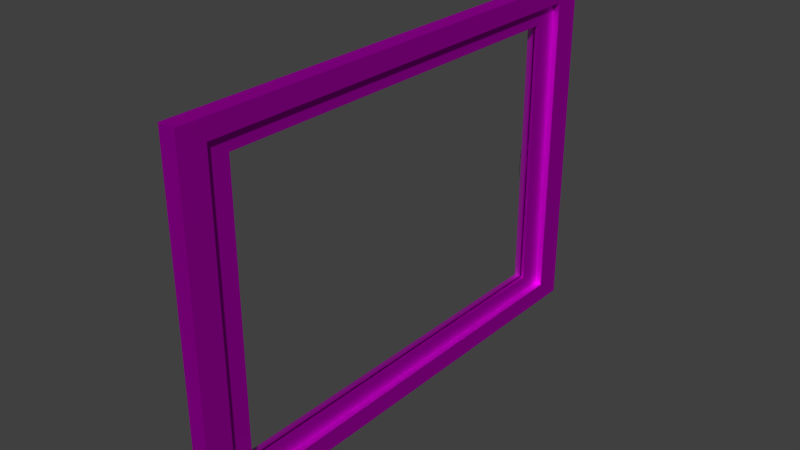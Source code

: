 # Source: mg-fenster.blend  (saved by Blender 2.76.0; exported with 4.5.12 LTS)
import bpy
from mathutils import Matrix  # noqa: F401  (used for matrix-valued properties, if any)

bpy.ops.wm.read_factory_settings(use_empty=True)
scene = bpy.context.scene
scene.name = 'Scene'

# ---- collections
col_collection_1 = bpy.data.collections.new('Collection 1'); scene.collection.children.link(col_collection_1)

# ---- images (referenced by path relative to the original .blend; pixels are not part of the script)
import os
ASSET_DIR = os.environ.get("B2B_ASSET_DIR", "")  # directory of the original .blend (textures are referenced by path, not embedded)
HERE = os.path.dirname(os.path.abspath(__file__))  # packed textures are extracted next to this script under _unpacked/

def load_image(name, relpath, width, height, colorspace="sRGB"):
    """Load a texture the original file referenced (path relative to the .blend, or extracted next to this script)."""
    p = next((c for c in (os.path.join(HERE, relpath), os.path.join(ASSET_DIR, relpath)) if relpath and os.path.exists(c)), "")
    if p:
        img = bpy.data.images.load(p, check_existing=True)
        img.name = name
    else:  # same state as the original file: an image datablock whose file is absent (Cycles renders it pink)
        img = bpy.data.images.new(name, width, height)
        img.source = "FILE"
        img.filepath = "//" + (relpath or name)
    img.colorspace_settings.name = colorspace
    return img
img_woodfine0024_l_jpg = load_image('WoodFine0024_L.jpg', 'WoodFine0024_L.jpg', 1024, 1024, 'sRGB')

# ---- materials (node trees are filled in below, after node groups)
mat_material_002 = bpy.data.materials.new('Material.002')
mat_material_002.alpha_threshold = 0.0
mat_material_002.roughness = 0.5
mat_material_003 = bpy.data.materials.new('Material.003')
mat_material_003.alpha_threshold = 0.0
mat_material_003.roughness = 0.5
mat_material_004 = bpy.data.materials.new('Material.004')
mat_material_004.alpha_threshold = 0.0
mat_material_004.roughness = 0.5

# ---- material node trees
mat_material_002.use_nodes = True; mat_material_002.node_tree.nodes.clear()
_N = mat_material_002.node_tree.nodes; _L = mat_material_002.node_tree.links
n0 = _N.new('ShaderNodeOutputMaterial'); n0.name = 'Material Output'; n0.location = (300, 300)
n1 = _N.new('ShaderNodeBsdfAnisotropic'); n1.name = 'Glossy BSDF'; n1.location = (10, 300)
n1.distribution = 'GGX'
n1.inputs[1].default_value = 0.2828
_L.new(n1.outputs[0], n0.inputs[0])
n0.is_active_output = True
mat_material_003.use_nodes = True; mat_material_003.node_tree.nodes.clear()
_N = mat_material_003.node_tree.nodes; _L = mat_material_003.node_tree.links
n0 = _N.new('ShaderNodeOutputMaterial'); n0.name = 'Material Output'; n0.location = (529, 300)
n1 = _N.new('ShaderNodeBsdfAnisotropic'); n1.name = 'Glossy BSDF'; n1.location = (299, 310)
n1.distribution = 'GGX'
n1.inputs[1].default_value = 0.6325
n2 = _N.new('ShaderNodeTexImage'); n2.name = 'Image Texture'; n2.location = (-2, 290)
n2.width = 140
n2.image = img_woodfine0024_l_jpg
_L.new(n1.outputs[0], n0.inputs[0])
_L.new(n2.outputs[0], n1.inputs[0])
n0.is_active_output = True
mat_material_004.use_nodes = True; mat_material_004.node_tree.nodes.clear()
_N = mat_material_004.node_tree.nodes; _L = mat_material_004.node_tree.links
n0 = _N.new('ShaderNodeOutputMaterial'); n0.name = 'Material Output'; n0.location = (711, 238)
n1 = _N.new('ShaderNodeMixShader'); n1.name = 'Mix Shader'; n1.location = (427, 246)
n2 = _N.new('ShaderNodeBsdfGlass'); n2.name = 'Glass BSDF'; n2.location = (23, 223)
n2.distribution = 'BECKMANN'
n2.inputs[2].default_value = 1.4
n3 = _N.new('ShaderNodeBsdfTransparent'); n3.name = 'Transparent BSDF'; n3.location = (40, -22)
n4 = _N.new('ShaderNodeMath'); n4.name = 'Math'; n4.location = (75, 475)
n5 = _N.new('ShaderNodeLightPath'); n5.name = 'Light Path'; n5.location = (-245, 470)
_L.new(n2.outputs[0], n1.inputs[1])
_L.new(n1.outputs[0], n0.inputs[0])
_L.new(n3.outputs[0], n1.inputs[2])
_L.new(n4.outputs[0], n1.inputs[0])
_L.new(n5.outputs[1], n4.inputs[0])
_L.new(n5.outputs[5], n4.inputs[1])
n0.is_active_output = True

# ---- world
world_world = bpy.data.worlds.new('World'); scene.world = world_world
world_world.color = (0.05088, 0.05088, 0.05088)
world_world.use_sun_shadow = False
world_world.sun_shadow_jitter_overblur = 0.0
world_world.cycles.sampling_method = 'MANUAL'
world_world.cycles.sample_map_resolution = 256

# ---- meshes
me_cylinder = bpy.data.meshes.new('Cylinder')
me_cylinder.from_pydata([(1.271, 0.3643, -1.062), (1.271, 0.3643, 0.149), (2.032, 0.3549, -1.062), (2.032, 0.3549, 0.149), (2.124, 0.327, -1.062), (2.124, 0.327, 0.149), (2.209, 0.2816, -1.062), (2.209, 0.2816, 0.149), (2.283, 0.2206, -1.062), (2.283, 0.2206, 0.149), (2.344, 0.1463, -1.062), (2.344, 0.1463, 0.149), (2.39, 0.06148, -1.062), (2.39, 0.06148, 0.149), (2.418, -0.03054, -1.062), (2.418, -0.03054, 0.149), (2.427, -0.1263, -1.062), (2.427, -0.1263, 0.149), (2.418, -0.222, -1.062), (2.418, -0.222, 0.149), (2.39, -0.314, -1.062), (2.39, -0.314, 0.149), (2.344, -0.3988, -1.062), (2.344, -0.3988, 0.149), (2.283, -0.4731, -1.062), (2.283, -0.4731, 0.149), (2.209, -0.5341, -1.062), (2.209, -0.5341, 0.149), (2.124, -0.5795, -1.062), (2.124, -0.5795, 0.149), (2.032, -0.6074, -1.062), (2.032, -0.6074, 0.149), (1.271, -0.6168, -1.062), (1.271, -0.6168, 0.149), (1.175, -0.6074, -1.062), (1.175, -0.6074, 0.149), (1.083, -0.5795, -1.062), (1.083, -0.5795, 0.149), (0.9986, -0.5341, -1.062), (0.9986, -0.5341, 0.149), (0.9243, -0.4731, -1.062), (0.9243, -0.4731, 0.149), (0.8633, -0.3988, -1.062), (0.8633, -0.3988, 0.149), (0.8179, -0.314, -1.062), (0.8179, -0.314, 0.149), (0.79, -0.222, -1.062), (0.79, -0.222, 0.149), (0.7806, -0.1262, -1.062), (0.7806, -0.1262, 0.149), (0.79, -0.03054, -1.062), (0.79, -0.03054, 0.149), (0.8179, 0.06149, -1.062), (0.8179, 0.06149, 0.149), (0.8633, 0.1463, -1.062), (0.8633, 0.1463, 0.149), (0.9243, 0.2206, -1.062), (0.9243, 0.2206, 0.149), (0.9986, 0.2816, -1.062), (0.9986, 0.2816, 0.149), (1.083, 0.327, -1.062), (1.083, 0.327, 0.149), (1.175, 0.3549, -1.062), (1.175, 0.3549, 0.149), (1.271, 0.03727, -1.062), (1.271, -0.2898, -1.062), (2.032, 0.03413, -1.062), (2.032, -0.2866, -1.062), (1.525, 0.3612, -1.062), (1.779, 0.358, -1.062), (1.779, 0.358, 0.149), (1.525, 0.3612, 0.149), (1.779, -0.6105, -1.062), (1.525, -0.6137, -1.062), (1.525, -0.6137, 0.149), (1.779, -0.6105, 0.149), (1.792, 0.1103, -1.025), (1.42, 0.1119, -1.025), (1.792, -0.3628, -1.025), (1.42, -0.3644, -1.025), (1.741, 0.06156, -1.782), (1.446, 0.06278, -1.782), (1.741, -0.3141, -1.782), (1.446, -0.3153, -1.782), (1.792, -0.3628, -1.446), (1.792, 0.1103, -1.446), (1.446, -0.3153, -1.496), (1.446, 0.06278, -1.496), (3.856, 0.02801, -1.537), (3.856, -0.2805, -1.537), (3.856, -0.2805, -1.301), (3.856, 0.02801, -1.301), (3.06, 0.06917, -1.478), (3.06, 0.06917, -1.776), (3.06, -0.3217, -1.776), (3.06, -0.3217, -1.478), (1.741, 0.06156, -1.782), (1.741, -0.3141, -1.782), (1.792, -0.3628, -1.446), (1.792, 0.1103, -1.446), (2.588, 0.06917, -1.776), (2.588, -0.3217, -1.776), (2.588, -0.3217, -1.478), (2.588, 0.06917, -1.478), (1.792, 0.1103, -1.138), (1.427, 0.09875, -1.151), (1.792, -0.3628, -1.138), (1.427, -0.3513, -1.151), (1.858, 0.1958, -1.004), (1.352, 0.1979, -1.004), (1.858, -0.4483, -1.004), (1.352, -0.4504, -1.004), (1.858, 0.1958, -1.157), (1.361, 0.1801, -1.175), (1.858, -0.4483, -1.157), (1.361, -0.4326, -1.175)], [], [(69, 70, 3, 2), (2, 3, 5, 4), (4, 5, 7, 6), (6, 7, 9, 8), (8, 9, 11, 10), (10, 11, 13, 12), (12, 13, 15, 14), (14, 15, 17, 16), (16, 17, 19, 18), (18, 19, 21, 20), (20, 21, 23, 22), (22, 23, 25, 24), (24, 25, 27, 26), (26, 27, 29, 28), (28, 29, 31, 30), (73, 74, 33, 32), (32, 33, 35, 34), (34, 35, 37, 36), (36, 37, 39, 38), (38, 39, 41, 40), (40, 41, 43, 42), (42, 43, 45, 44), (44, 45, 47, 46), (46, 47, 49, 48), (48, 49, 51, 50), (50, 51, 53, 52), (52, 53, 55, 54), (54, 55, 57, 56), (56, 57, 59, 58), (58, 59, 61, 60), (71, 1, 63, 61, 59, 57, 55, 53, 51, 49, 47, 45, 43, 41, 39, 37, 35, 33, 74), (62, 63, 1, 0), (60, 61, 63, 62), (78, 67, 30, 72), (32, 34, 36, 38, 40, 42, 44, 46, 48, 50, 52, 54, 56, 58, 60, 62, 0, 64, 65), (2, 4, 6, 8, 10, 12, 14, 16, 18, 20, 22, 24, 26, 28, 30, 67, 66), (69, 2, 66, 76), (76, 66, 67, 78), (64, 77, 79, 65), (93, 92, 91, 88), (0, 68, 77, 64), (68, 69, 76, 77), (65, 79, 73, 32), (79, 78, 72, 73), (3, 70, 75, 31, 29, 27, 25, 23, 21, 19, 17, 15, 13, 11, 9, 7, 5), (70, 71, 74, 75), (30, 31, 75, 72), (72, 75, 74, 73), (0, 1, 71, 68), (68, 71, 70, 69), (81, 80, 82, 83), (84, 86, 83, 82), (87, 85, 80, 81), (86, 87, 81, 83), (107, 105, 87, 86), (105, 104, 85, 87), (106, 107, 86, 84), (104, 106, 84, 85), (91, 90, 89, 88), (94, 93, 88, 89), (95, 94, 89, 90), (92, 95, 90, 91), (82, 80, 96, 97), (94, 95, 102, 101), (80, 85, 99, 96), (92, 93, 100, 103), (99, 98, 102, 103), (98, 97, 101, 102), (97, 96, 100, 101), (96, 99, 103, 100), (93, 94, 101, 100), (95, 92, 103, 102), (84, 82, 97, 98), (85, 84, 98, 99), (78, 79, 111, 110), (107, 106, 114, 115), (76, 78, 110, 108), (105, 107, 115, 113), (108, 110, 114, 112), (110, 111, 115, 114), (109, 108, 112, 113), (111, 109, 113, 115), (77, 76, 108, 109), (104, 105, 113, 112), (79, 77, 109, 111), (106, 104, 112, 114)])
me_cylinder.polygons.foreach_set('use_smooth', [True] * 86)
me_cylinder.materials.append(mat_material_002)
me_cylinder.use_remesh_preserve_volume = False
me_cylinder.use_remesh_preserve_attributes = False
me_cylinder.use_mirror_vertex_groups = False
me_cylinder.update()
me_plane = bpy.data.meshes.new('Plane')
me_plane.from_pydata([(-1.0, -1.0, 0.0), (1.0, -1.0, 0.0), (-1.0, 1.0, 0.0), (1.0, 1.0, 0.0), (-1.0, -1.0, 0.02), (1.0, -1.0, 0.02), (-1.0, 1.0, 0.02), (1.0, 1.0, 0.02), (-1.127, 1.127, -0.001271), (-1.127, -1.127, -0.001271), (1.127, -1.127, -0.001271), (1.127, 1.127, -0.001271), (-1.127, 1.127, 0.02127), (-1.127, -1.127, 0.02127), (1.127, -1.127, 0.02127), (1.127, 1.127, 0.02127), (-1.0, 1.0, 0.0), (-1.0, -1.0, 0.0), (1.0, -1.0, 0.0), (1.0, 1.0, 0.0), (-1.0, 1.0, 0.02), (-1.0, -1.0, 0.02), (1.0, -1.0, 0.02), (1.0, 1.0, 0.02), (1.127, 1.127, -0.001271), (-1.127, 1.127, -0.001271), (1.127, -1.127, 0.02127), (-1.127, -1.127, 0.02127), (-1.127, -1.127, -0.001271), (1.127, -1.127, -0.001271), (-1.127, 1.127, 0.02127), (1.127, 1.127, 0.02127), (-1.0, 1.0, 0.03936), (-1.0, -1.0, 0.03936), (1.0, -1.0, 0.03936), (1.0, 1.0, 0.03936), (1.127, -1.127, 0.04064), (-1.127, -1.127, 0.04064), (-1.127, 1.127, 0.04064), (1.127, 1.127, 0.04064), (-1.0, 1.0, -0.01436), (-1.0, -1.0, -0.01436), (1.0, -1.0, -0.01436), (1.0, 1.0, -0.01436), (1.127, 1.127, -0.01564), (-1.127, 1.127, -0.01564), (-1.127, -1.127, -0.01564), (1.127, -1.127, -0.01564), (-1.264, 1.264, -0.002743), (-1.264, -1.264, -0.002743), (1.264, -1.264, -0.002743), (1.264, 1.264, -0.002743), (-1.264, 1.264, 0.02254), (-1.264, -1.264, 0.02254), (1.264, -1.264, 0.02254), (1.264, 1.264, 0.02254), (1.264, -1.264, -0.01885), (1.264, -1.264, -0.002743), (-1.264, -1.264, -0.002743), (-1.264, -1.264, -0.01885), (-1.264, -1.264, 0.04426), (-1.264, -1.264, 0.02254), (1.264, -1.264, 0.02254), (1.264, -1.264, 0.04426), (-1.264, 1.264, -0.002743), (1.264, 1.264, -0.002743), (-1.264, 1.264, 0.02254), (1.264, 1.264, 0.02254), (-1.264, 1.264, -0.01885), (1.264, 1.264, -0.01885), (1.264, 1.264, 0.04426), (-1.264, 1.264, 0.04426), (-1.264, -1.264, 0.08381), (-1.127, -1.127, 0.08019), (-1.127, 1.127, 0.08019), (-1.264, 1.264, 0.08381), (1.127, -1.127, 0.08019), (1.127, 1.127, 0.08019), (1.264, -1.264, 0.08381), (1.264, 1.264, 0.08381), (-1.127, 1.127, -0.01564), (-1.127, -1.127, -0.01564), (1.127, -1.127, -0.01564), (1.127, 1.127, -0.01564), (-1.264, 1.264, -0.01885), (-1.264, -1.264, -0.01885), (1.264, -1.264, -0.01885), (1.264, 1.264, -0.01885), (-1.0, 1.0, -0.04036), (-1.0, -1.0, -0.04036), (1.0, -1.0, -0.04036), (1.0, 1.0, -0.04036), (1.127, 1.127, -0.04164), (-1.127, 1.127, -0.04164), (-1.127, -1.127, -0.04164), (1.127, -1.127, -0.04164)], [], [(0, 2, 3, 1), (4, 5, 7, 6), (13, 14, 26, 27), (1, 3, 19, 18), (12, 13, 27, 30), (0, 1, 18, 17), (59, 68, 84, 85), (63, 70, 79, 78), (11, 8, 48, 51), (30, 27, 61, 66), (8, 11, 24, 25), (2, 0, 17, 16), (6, 7, 23, 20), (11, 10, 29, 24), (21, 20, 32, 33), (16, 17, 41, 40), (18, 19, 43, 42), (23, 22, 34, 35), (38, 39, 77, 74), (10, 11, 51, 50), (25, 24, 65, 64), (9, 10, 50, 49), (3, 2, 16, 19), (14, 15, 31, 26), (4, 6, 20, 21), (15, 12, 30, 31), (9, 8, 25, 28), (5, 4, 21, 22), (10, 9, 28, 29), (7, 5, 22, 23), (35, 34, 36, 39), (34, 33, 37, 36), (33, 32, 38, 37), (32, 35, 39, 38), (24, 29, 57, 65), (20, 23, 35, 32), (8, 9, 49, 48), (22, 21, 33, 34), (42, 43, 91, 90), (46, 45, 93, 94), (44, 47, 95, 92), (41, 42, 90, 89), (12, 15, 55, 52), (19, 16, 40, 43), (29, 28, 58, 57), (17, 18, 42, 41), (50, 51, 55, 54), (48, 49, 53, 52), (51, 48, 52, 55), (49, 50, 54, 53), (61, 62, 63, 60), (57, 58, 59, 56), (64, 65, 69, 68), (67, 66, 71, 70), (62, 67, 70, 63), (66, 61, 60, 71), (65, 57, 56, 69), (58, 64, 68, 59), (27, 26, 62, 61), (13, 12, 52, 53), (37, 38, 74, 73), (45, 46, 81, 80), (26, 31, 67, 62), (14, 13, 53, 54), (60, 63, 78, 72), (69, 56, 86, 87), (31, 30, 66, 67), (28, 25, 64, 58), (15, 14, 54, 55), (47, 44, 83, 82), (76, 73, 72, 78), (73, 74, 75, 72), (77, 76, 78, 79), (74, 77, 79, 75), (36, 37, 73, 76), (71, 60, 72, 75), (70, 71, 75, 79), (39, 36, 76, 77), (80, 81, 85, 84), (81, 82, 86, 85), (82, 83, 87, 86), (83, 80, 84, 87), (44, 45, 80, 83), (68, 69, 87, 84), (46, 47, 82, 81), (56, 59, 85, 86), (89, 90, 95, 94), (91, 88, 93, 92), (90, 91, 92, 95), (88, 89, 94, 93), (40, 41, 89, 88), (45, 44, 92, 93), (47, 46, 94, 95), (43, 40, 88, 91)])
me_plane.polygons.foreach_set('material_index', [1, 1, 0, 0, 0, 0, 0, 0, 0, 0, 0, 0, 0, 0, 0, 0, 0, 0, 0, 0, 0, 0, 0, 0, 0, 0, 0, 0, 0, 0, 0, 0, 0, 0, 0, 0, 0, 0, 0, 0, 0, 0, 0, 0, 0, 0, 0, 0, 0, 0, 0, 0, 0, 0, 0, 0, 0, 0, 0, 0, 0, 0, 0, 0, 0, 0, 0, 0, 0, 0, 0, 0, 0, 0, 0, 0, 0, 0, 0, 0, 0, 0, 0, 0, 0, 0, 0, 0, 0, 0, 0, 0, 0, 0])
_uv = me_plane.uv_layers.new(name='UVMap')
_uv.uv.foreach_set('vector', [0.0, 0.0, 0.0, 0.0, 0.0, 0.0, 0.0, 0.0, 0.0, 0.0, 0.0, 0.0, 0.0, 0.0, 0.0, 0.0, 1.814, 1.658, 1.814, 0.8288, 1.794, 0.8288, 1.794, 1.658, -0.8408, 1.815, -0.003212, 1.815, -0.003212, 1.794, -0.8408, 1.794, 1.814, 0.8234, 1.814, -0.006017, 1.794, -0.006017, 1.794, 0.8234, -0.8408, 1.789, -0.003212, 1.789, -0.003212, 1.768, -0.8408, 1.768, 1.788, 0.8234, 1.788, -0.006017, 1.767, -0.006017, 1.767, 0.8234, -0.8408, 1.502, -0.003212, 1.502, -0.003212, 1.455, -0.8408, 1.455, 0.629, -0.0114, 0.629, -0.8408, 0.4237, -0.8408, 0.4237, -0.0114, -0.8408, 0.1973, -0.003212, 0.1973, -0.003212, -0.006017, -0.8408, -0.006017, 1.788, -0.0114, 1.788, -0.8408, 1.767, -0.8408, 1.767, -0.0114, 0.8452, 1.736, 1.683, 1.736, 1.683, 1.716, 0.8452, 1.716, 1.762, -0.0114, 1.762, -0.8408, 1.741, -0.8408, 1.741, -0.0114, 0.002167, 1.736, 0.8398, 1.736, 0.8398, 1.716, 0.002167, 1.716, 1.735, 1.658, 1.735, 0.8288, 1.714, 0.8288, 1.714, 1.658, 0.8452, 1.71, 1.683, 1.71, 1.683, 1.69, 0.8452, 1.69, 1.735, 0.8234, 1.735, -0.006017, 1.714, -0.006017, 1.714, 0.8234, 0.002167, 1.71, 0.8398, 1.71, 0.8398, 1.69, 0.002167, 1.69, 1.472, 1.658, 1.472, 0.8288, 1.425, 0.8288, 1.425, 1.658, 0.002167, 1.032, 0.8398, 1.032, 0.8398, 0.8288, 0.002167, 0.8288, 1.051, -0.0114, 1.051, -0.8408, 0.8452, -0.8408, 0.8452, -0.0114, -0.8408, 1.241, -0.003212, 1.241, -0.003212, 1.037, -0.8408, 1.037, 1.709, 1.658, 1.709, 0.8288, 1.688, 0.8288, 1.688, 1.658, -0.8408, 1.684, -0.003212, 1.684, -0.003212, 1.664, -0.8408, 1.664, 1.709, -0.0114, 1.709, -0.8408, 1.688, -0.8408, 1.688, -0.0114, -0.8408, 1.58, -0.003212, 1.58, -0.003212, 1.559, -0.8408, 1.559, 1.551, 1.658, 1.551, 0.8288, 1.53, 0.8288, 1.53, 1.658, 0.002167, 1.528, 0.8398, 1.528, 0.8398, 1.507, 0.002167, 1.507, 1.762, 0.8234, 1.762, -0.006017, 1.741, -0.006017, 1.741, 0.8234, 0.8452, 1.763, 1.683, 1.763, 1.683, 1.742, 0.8452, 1.742, 1.051, 1.658, 1.051, 0.8288, 0.8452, 0.8288, 0.8452, 1.658, -0.8408, 1.45, -0.003212, 1.45, -0.003212, 1.246, -0.8408, 1.246, 1.261, 1.658, 1.261, 0.8288, 1.056, 0.8288, 1.056, 1.658, 0.002167, 1.45, 0.8398, 1.45, 0.8398, 1.246, 0.002167, 1.246, 1.683, 0.8234, 1.683, -0.006017, 1.477, -0.006017, 1.477, 0.8234, 0.002167, 1.763, 0.8398, 1.763, 0.8398, 1.742, 0.002167, 1.742, 1.683, -0.0114, 1.683, -0.8408, 1.477, -0.8408, 1.477, -0.0114, -0.8408, 1.763, -0.003212, 1.763, -0.003212, 1.742, -0.8408, 1.742, 1.735, -0.0114, 1.735, -0.8408, 1.714, -0.8408, 1.714, -0.0114, 0.8452, 1.684, 1.683, 1.684, 1.683, 1.664, 0.8452, 1.664, 1.709, 0.8234, 1.709, -0.006017, 1.688, -0.006017, 1.688, 0.8234, -0.8408, 1.658, -0.003212, 1.658, -0.003212, 1.637, -0.8408, 1.637, 1.472, 0.8234, 1.472, -0.006017, 1.267, -0.006017, 1.267, 0.8234, 0.002167, 1.554, 0.8398, 1.554, 0.8398, 1.533, 0.002167, 1.533, 1.472, -0.0114, 1.472, -0.8408, 1.267, -0.8408, 1.267, -0.0114, 0.002167, 1.815, 0.8398, 1.815, 0.8398, 1.794, 0.002167, 1.794, 1.577, 1.658, 1.577, 0.8288, 1.556, 0.8288, 1.556, 1.658, 0.002167, 1.58, 0.8398, 1.58, 0.8398, 1.559, 0.002167, 1.559, 1.604, 1.658, 1.604, 0.8288, 1.583, 0.8288, 1.583, 1.658, -0.8408, 1.606, -0.003212, 1.606, -0.003212, 1.585, -0.8408, 1.585, 1.63, 1.658, 1.63, 0.8288, 1.609, 0.8288, 1.609, 1.658, 0.002167, 1.606, 0.8398, 1.606, 0.8398, 1.585, 0.002167, 1.585, 1.656, 1.658, 1.656, 0.8288, 1.635, 0.8288, 1.635, 1.658, -0.8408, 1.632, -0.003212, 1.632, -0.003212, 1.611, -0.8408, 1.611, 1.683, 1.658, 1.683, 0.8288, 1.662, 0.8288, 1.662, 1.658, 0.002167, 1.632, 0.8398, 1.632, 0.8398, 1.611, 0.002167, 1.611, 1.762, 1.658, 1.762, 0.8288, 1.741, 0.8288, 1.741, 1.658, 0.002167, 1.658, 0.8398, 1.658, 0.8398, 1.637, 0.002167, 1.637, 1.261, -0.0114, 1.261, -0.8408, 1.056, -0.8408, 1.056, -0.0114, 0.002167, 1.241, 0.8398, 1.241, 0.8398, 1.037, 0.002167, 1.037, 1.525, 1.658, 1.525, 0.8288, 1.477, 0.8288, 1.477, 1.658, 0.002167, 1.684, 0.8398, 1.684, 0.8398, 1.664, 0.002167, 1.664, 1.051, 0.8234, 1.051, -0.006017, 0.8452, -0.006017, 0.8452, 0.8234, -0.8408, 1.032, -0.003212, 1.032, -0.003212, 0.8288, -0.8408, 0.8288, 1.419, 1.658, 1.419, 0.8288, 1.372, 0.8288, 1.372, 1.658, -0.8408, 1.71, -0.003212, 1.71, -0.003212, 1.69, -0.8408, 1.69, 0.8398, 0.8234, 0.8398, -0.006017, 0.6344, -0.006017, 0.6344, 0.8234, -0.8408, 0.8234, -0.003212, 0.8234, -0.003212, 0.6201, -0.8408, 0.6201, 0.629, 0.8234, 0.629, -0.006017, 0.4237, -0.006017, 0.4237, 0.8234, -0.8408, 1.736, -0.003212, 1.736, -0.003212, 1.716, -0.8408, 1.716, 0.4183, 0.8234, 0.4183, -0.006017, 0.2129, -0.006017, 0.2129, 0.8234, -0.8408, 0.6147, -0.003212, 0.6147, -0.003212, 0.4114, -0.8408, 0.4114, 0.2075, 0.8234, 0.2075, -0.006017, 0.002167, -0.006017, 0.002167, 0.8234, -0.8408, 0.406, -0.003212, 0.406, -0.003212, 0.2027, -0.8408, 0.2027, 1.367, 1.658, 1.367, 0.8288, 1.319, 0.8288, 1.319, 1.658, 0.002167, 1.502, 0.8398, 1.502, 0.8398, 1.455, 0.002167, 1.455, 1.314, 1.658, 1.314, 0.8288, 1.267, 0.8288, 1.267, 1.658, -0.8408, 1.554, -0.003212, 1.554, -0.003212, 1.507, -0.8408, 1.507, 0.8398, -0.0114, 0.8398, -0.8408, 0.6344, -0.8408, 0.6344, -0.0114, -0.8408, -0.0114, -0.003212, -0.0114, -0.003212, -0.2147, -0.8408, -0.2147, 0.4183, -0.0114, 0.4183, -0.8408, 0.2129, -0.8408, 0.2129, -0.0114, -0.8408, -0.2201, -0.003212, -0.2201, -0.003212, -0.4234, -0.8408, -0.4234, 1.788, 1.658, 1.788, 0.8288, 1.767, 0.8288, 1.767, 1.658, 0.002167, 1.789, 0.8398, 1.789, 0.8398, 1.768, 0.002167, 1.768, 1.814, -0.0114, 1.814, -0.8408, 1.794, -0.8408, 1.794, -0.0114, 0.8452, 1.789, 1.683, 1.789, 1.683, 1.768, 0.8452, 1.768, 0.2075, -0.0114, 0.2075, -0.8408, 0.002167, -0.8408, 0.002167, -0.0114, -0.8408, -0.4288, -0.003212, -0.4288, -0.003212, -0.6321, -0.8408, -0.6321, 1.261, 0.8234, 1.261, -0.006017, 1.056, -0.006017, 1.056, 0.8234, -0.8408, -0.6375, -0.003212, -0.6375, -0.003212, -0.8408, -0.8408, -0.8408, 1.841, -0.0114, 1.841, -0.8408, 1.82, -0.8408, 1.82, -0.0114, 0.8452, 1.815, 1.683, 1.815, 1.683, 1.794, 0.8452, 1.794, 1.841, 0.8234, 1.841, -0.006017, 1.82, -0.006017, 1.82, 0.8234, -0.8408, 1.841, -0.003212, 1.841, -0.003212, 1.82, -0.8408, 1.82])
me_plane.materials.append(mat_material_003)
me_plane.materials.append(mat_material_004)
me_plane.use_remesh_preserve_volume = False
me_plane.use_remesh_preserve_attributes = False
me_plane.use_mirror_vertex_groups = False
me_plane.update()

# ---- objects
ob_fenstergriff = bpy.data.objects.new('Fenstergriff', me_cylinder)
ob_fenster = bpy.data.objects.new('Fenster', me_plane)

# ---- transforms, parenting, visibility, modifiers, constraints
ob_fenstergriff.location = (0.0, 0.8396, 1.34)
ob_fenstergriff.rotation_euler = (-0.0, 1.571, 0.0)
ob_fenstergriff.scale = (0.05576, 0.03232, 0.03232)
ob_fenstergriff.lineart.crease_threshold = 0.0
ob_fenster.location = (0.0, 0.0, 1.258)
ob_fenster.rotation_euler = (-0.0, 1.571, 0.0)
ob_fenster.scale = (0.5537, 0.791, 0.6521)
ob_fenster.lineart.crease_threshold = 0.0

# ---- collection membership
col_collection_1.objects.link(ob_fenstergriff)
col_collection_1.objects.link(ob_fenster)

# ---- scene / render settings (as saved in the file)
scene.frame_start = 1; scene.frame_end = 250; scene.frame_set(0)
scene.render.engine = 'CYCLES'
scene.render.resolution_percentage = 50
scene.render.dither_intensity = 0.0
scene.cycles.use_denoising = False
scene.cycles.samples = 10
scene.cycles.sampling_pattern = 'TABULATED_SOBOL'
scene.cycles.light_sampling_threshold = 0.0
scene.cycles.use_adaptive_sampling = False
scene.cycles.use_light_tree = False
scene.cycles.blur_glossy = 0.0
scene.cycles.pixel_filter_type = 'GAUSSIAN'
scene.cycles.sample_clamp_indirect = 0.0
scene.view_settings.view_transform = 'Standard'
bpy.context.view_layer.update()

# ---- added for rendering (the .blend has no active camera and no usable light): camera, sun
cam_auto = bpy.data.cameras.new('AutoCamera')
cam_auto.lens = 50.0
cam_auto.sensor_width = 36.0
cam_auto.clip_end = 1000.0
ob_auto_camera = bpy.data.objects.new('AutoCamera', cam_auto)
scene.collection.objects.link(ob_auto_camera)
ob_auto_camera.location = (2.25967, -2.71338, 3.06721)
ob_auto_camera.rotation_euler = (1.09748, -7.21219e-08, 0.694738)
scene.camera = ob_auto_camera
light_auto_sun = bpy.data.lights.new('AutoSun', 'SUN')
light_auto_sun.energy = 3.0
light_auto_sun.angle = 0.0523599
ob_auto_sun = bpy.data.objects.new('AutoSun', light_auto_sun)
scene.collection.objects.link(ob_auto_sun)
ob_auto_sun.rotation_euler = (0.872665, 0.174533, 0.523599)
bpy.context.view_layer.update()
